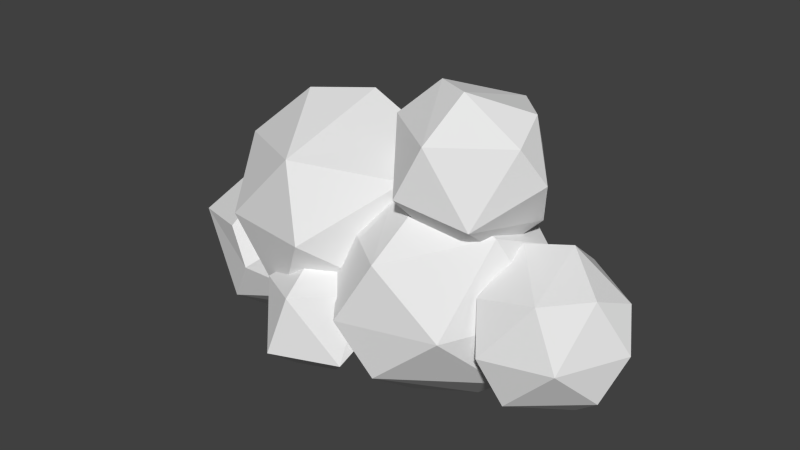 # Source: Cloud_3.blend  (saved by Blender 2.76.0; exported with 4.5.12 LTS)
import bpy
from mathutils import Matrix  # noqa: F401  (used for matrix-valued properties, if any)

bpy.ops.wm.read_factory_settings(use_empty=True)
scene = bpy.context.scene
scene.name = 'Scene'

# ---- collections
col_collection_1 = bpy.data.collections.new('Collection 1'); scene.collection.children.link(col_collection_1)

# ---- world
world_world = bpy.data.worlds.new('World'); scene.world = world_world
world_world.color = (0.05088, 0.05088, 0.05088)
world_world.use_sun_shadow = False
world_world.sun_shadow_jitter_overblur = 0.0
world_world.cycles.sampling_method = 'MANUAL'
world_world.cycles.sample_map_resolution = 256

# ---- meshes
me_icosphere_042 = bpy.data.meshes.new('Icosphere.042')
me_icosphere_042.from_pydata([(-3.088, 1.654, -1.158), (-2.294, 2.588, -1.196), (-1.986, 0.5027, 0.3844), (-2.221, 1.487, 1.077), (-1.761, 1.487, -1.66), (-2.242, 0.3404, -0.698), (-0.8427, 0.9819, -0.7518), (-0.6439, 1.654, -0.2224), (-3.327, 1.492, 0.05902), (-1.237, 2.683, -0.7573), (-2.558, 2.875, 0.05902), (-0.8937, 1.654, 0.5748), (-1.687, 2.588, 0.6127), (-1.594, -2.137, 0.3844), (-1.254, -0.7481, 0.1743), (-0.7301, -1.61, 1.077), (-0.7514, -3.09, -0.698), (0.648, -2.449, -0.7518), (-0.2703, -1.61, -1.66), (-0.9375, -2.094, -1.527), (-1.827, -1.944, -0.698), (-1.173, -0.8423, -0.9674), (0.8468, -1.777, -0.2224), (0.2535, -0.7481, -0.7573), (-0.3108, -0.4909, 0.01495), (-0.4168, -2.811, 0.5833), (0.597, -1.777, 0.5748), (2.888, -1.327, 2.525), (1.793, 1.37, 1.99), (3.332, 0.4884, 2.25), (1.908, -1.487, 4.017), (0.473, -0.4534, 4.017), (0.9172, 1.362, 3.743), (3.336, -0.4418, 4.017), (2.052, -0.4418, 4.811), (1.753, -0.4418, 1.457), (2.609, 0.01749, 1.519), (0.4692, -0.4418, 2.25), (0.7133, 0.4328, 1.9), (3.663, 0.01749, 3.224), (1.361, -1.649, 2.855), (0.1417, 0.01749, 3.043), (2.446, 1.692, 3.224), (3.091, 0.4328, 4.367), (1.196, 0.01749, 4.749), (2.299, 1.239, 4.316), (2.486, 0.4767, -0.594), (4.068, 0.4767, 1.966), (3.81, -1.335, -0.854), (5.348, -0.4534, -0.594), (4.625, 0.01749, -1.326), (2.73, -0.3978, -0.9441), (3.77, 0.4767, -1.387), (5.68, 0.01749, 0.3799), (4.91, -1.347, 0.2895), (3.375, -1.657, 0.1991), (3.377, 1.684, 0.01101), (2.158, 0.01749, 0.1991), (4.904, 1.362, -0.3194), (3.029, -1.196, 1.173), (2.489, 0.4884, 1.173), (3.925, 1.522, 1.173), (5.352, 0.4767, 1.173), (4.316, -1.204, 1.471), (5.108, -0.3978, 1.523), (3.212, 0.01749, 1.905), (-3.801, 1.239, -1.359), (-3.398, -1.487, 0.706), (-4.294, 1.231, 0.7059), (-1.971, -0.4418, 0.7059), (-3.255, -0.4418, 1.499), (-3.553, -0.4418, -1.854), (-3.41, -1.487, -1.061), (-1.975, -0.4534, -1.061), (-2.698, 0.01749, -1.793), (-4.837, -0.4418, -1.061), (-4.593, 0.4328, -1.411), (-1.644, 0.01749, -0.08711), (-2.86, -1.657, -0.08711), (-4.905, -0.8611, 0.4242), (-5.165, 0.01749, -0.2679), (-2.419, 1.362, -0.7864), (-3.948, 1.692, -0.2679), (-2.215, 0.4328, 1.056), (-4.111, 0.01749, 1.438), (-3.008, 1.239, 1.004), (-3.364, 0.6848, 0.1309), (-3.359, -0.6667, 2.698), (-2.574, 1.781, 2.698), (0.8008, -0.6498, 2.698), (-1.065, 0.6848, 3.851), (-1.44, -1.947, -0.247), (0.7953, -0.6667, 0.1309), (-0.255, 0.01749, -0.9324), (-3.009, -0.5859, -0.3779), (-1.498, 0.6848, -1.022), (1.277, 0.01749, 1.546), (-0.4911, -2.416, 1.546), (-2.722, -1.965, 1.414), (-2.426, 2.204, 0.8325), (-3.84, 0.01749, 1.283), (0.1499, 1.971, 0.5298), (-0.9219, 2.459, 1.996), (-1.123, -1.947, 3.076), (0.4461, 0.6209, 3.207), (-2.308, 0.01749, 3.761), (-0.8168, 0.6848, -0.9092), (0.6891, 1.792, -1.343), (1.274, -2.169, 1.658), (-0.8113, -0.6667, 1.658), (-0.1659, 1.971, 1.259), (1.482, -0.6498, 2.811), (1.049, -0.6498, -2.062), (1.257, -2.169, -0.9092), (3.343, -0.6667, -0.9092), (2.292, 0.01749, -1.972), (-0.4621, -0.5859, -1.418), (2.558, 1.781, -0.9092), (3.824, 0.01749, 0.5057), (2.706, -1.965, 0.3744), (0.4751, -2.416, 0.2431), (-1.293, 0.01749, 0.2431), (2.056, 2.45, 0.5057), (3.348, 0.6848, 1.658), (2.993, -0.5859, 2.167), (0.239, 0.01749, 2.721), (1.842, 1.792, 2.092)], [], [(4, 0, 1), (1, 0, 10), (2, 11, 3), (8, 2, 3), (10, 8, 3), (11, 12, 3), (12, 10, 3), (7, 9, 11), (9, 12, 11), (5, 2, 8), (6, 11, 2), (6, 7, 11), (9, 10, 12), (9, 1, 10), (10, 0, 8), (8, 0, 5), (5, 6, 2), (6, 9, 7), (4, 1, 9), (4, 5, 0), (6, 4, 9), (4, 6, 5), (21, 14, 24), (13, 25, 15), (14, 13, 15), (24, 14, 15), (26, 24, 15), (25, 26, 15), (22, 23, 26), (23, 24, 26), (20, 13, 14), (16, 25, 13), (17, 26, 25), (17, 22, 26), (23, 21, 24), (14, 21, 20), (20, 16, 13), (16, 17, 25), (17, 23, 22), (18, 21, 23), (18, 19, 21), (19, 20, 21), (19, 16, 20), (17, 18, 23), (19, 18, 16), (18, 17, 16), (27, 36, 29), (35, 38, 28), (35, 28, 36), (27, 29, 39), (28, 38, 32), (29, 28, 42), (28, 32, 42), (29, 42, 39), (30, 33, 34), (31, 30, 44), (32, 31, 44), (43, 45, 34), (45, 44, 34), (45, 32, 44), (44, 30, 34), (34, 33, 43), (39, 43, 33), (39, 42, 43), (42, 45, 43), (42, 32, 45), (41, 31, 32), (40, 30, 31), (27, 33, 30), (27, 39, 33), (32, 38, 41), (38, 37, 41), (41, 40, 31), (41, 37, 40), (40, 27, 30), (36, 28, 29), (38, 35, 37), (35, 40, 37), (35, 27, 40), (35, 36, 27), (52, 50, 48), (52, 48, 51), (46, 51, 57), (49, 53, 54), (64, 62, 47), (62, 61, 47), (47, 61, 65), (61, 60, 65), (60, 59, 65), (65, 63, 47), (65, 59, 63), (63, 64, 47), (53, 58, 62), (58, 61, 62), (56, 60, 61), (57, 59, 60), (55, 63, 59), (54, 64, 63), (54, 53, 64), (53, 62, 64), (58, 56, 61), (56, 57, 60), (56, 46, 57), (57, 55, 59), (57, 51, 55), (51, 48, 55), (55, 54, 63), (55, 48, 54), (48, 49, 54), (49, 58, 53), (50, 52, 58), (52, 56, 58), (52, 46, 56), (52, 51, 46), (49, 50, 58), (50, 49, 48), (71, 76, 66), (71, 66, 74), (66, 76, 82), (73, 77, 78), (72, 78, 79), (67, 69, 70), (79, 67, 84), (68, 79, 84), (83, 85, 70), (85, 84, 70), (85, 68, 84), (84, 67, 70), (70, 69, 83), (77, 83, 69), (77, 81, 83), (81, 85, 83), (82, 68, 85), (80, 79, 68), (79, 78, 67), (78, 69, 67), (78, 77, 69), (81, 82, 85), (81, 66, 82), (82, 80, 68), (82, 76, 80), (76, 75, 80), (80, 75, 79), (75, 72, 79), (72, 73, 78), (73, 81, 77), (74, 66, 81), (76, 71, 75), (71, 72, 75), (73, 74, 81), (71, 74, 72), (74, 73, 72), (95, 93, 91), (95, 91, 94), (86, 94, 100), (92, 96, 97), (91, 97, 98), (87, 103, 105), (88, 87, 105), (102, 88, 90), (104, 102, 90), (90, 88, 105), (105, 103, 90), (103, 104, 90), (103, 89, 104), (96, 104, 89), (96, 101, 104), (101, 102, 104), (102, 99, 88), (100, 87, 88), (98, 103, 87), (98, 97, 103), (97, 89, 103), (97, 96, 89), (101, 99, 102), (99, 100, 88), (99, 86, 100), (100, 98, 87), (100, 94, 98), (94, 91, 98), (91, 92, 97), (92, 101, 96), (93, 95, 101), (95, 99, 101), (95, 86, 99), (95, 94, 86), (92, 93, 101), (93, 92, 91), (112, 116, 107), (112, 107, 115), (106, 116, 121), (107, 106, 110), (114, 118, 119), (107, 110, 122), (117, 122, 118), (108, 124, 111), (109, 108, 125), (110, 109, 125), (124, 126, 111), (124, 123, 126), (126, 125, 111), (126, 110, 125), (125, 108, 111), (118, 122, 123), (122, 126, 123), (122, 110, 126), (121, 109, 110), (120, 108, 109), (119, 124, 108), (119, 118, 124), (118, 123, 124), (117, 107, 122), (110, 106, 121), (121, 120, 109), (121, 116, 120), (116, 113, 120), (120, 119, 108), (120, 113, 119), (113, 114, 119), (114, 117, 118), (115, 107, 117), (107, 116, 106), (112, 113, 116), (114, 115, 117), (112, 115, 113), (115, 114, 113)])
me_icosphere_042.polygons.foreach_set('use_smooth', [True] * 226)
_k = set([(0, 1), (0, 4), (0, 5), (0, 8), (0, 10), (1, 4), (1, 9), (1, 10), (2, 3), (2, 5), (2, 6), (2, 8), (2, 11), (3, 8), (3, 10), (3, 11), (3, 12), (4, 5), (4, 6), (4, 9), (5, 6), (5, 8), (6, 7), (6, 9), (6, 11), (7, 9), (7, 11), (8, 10), (9, 10), (9, 11), (9, 12), (10, 12), (11, 12), (13, 14), (13, 15), (13, 16), (13, 20), (13, 25), (14, 15), (14, 20), (14, 21), (14, 24), (15, 24), (15, 25), (15, 26), (16, 17), (16, 18), (16, 19), (16, 20), (16, 25), (17, 18), (17, 22), (17, 23), (17, 25), (17, 26), (18, 19), (18, 21), (18, 23), (19, 20), (19, 21), (20, 21), (21, 23), (21, 24), (22, 23), (22, 26), (23, 24), (23, 26), (24, 26), (25, 26), (27, 29), (27, 30), (27, 33), (27, 35), (27, 36), (27, 39), (27, 40), (28, 29), (28, 32), (28, 35), (28, 36), (28, 38), (28, 42), (29, 36), (29, 39), (29, 42), (30, 31), (30, 33), (30, 34), (30, 40), (30, 44), (31, 32), (31, 40), (31, 41), (31, 44), (32, 38), (32, 41), (32, 42), (32, 44), (32, 45), (33, 34), (33, 39), (33, 43), (34, 43), (34, 44), (34, 45), (35, 36), (35, 37), (35, 38), (35, 40), (37, 38), (37, 40), (37, 41), (38, 41), (39, 42), (39, 43), (40, 41), (42, 43), (42, 45), (43, 45), (44, 45), (46, 51), (46, 52), (46, 56), (46, 57), (47, 61), (47, 62), (47, 63), (47, 64), (47, 65), (48, 49), (48, 50), (48, 51), (48, 52), (48, 54), (48, 55), (49, 50), (49, 53), (49, 54), (49, 58), (50, 52), (50, 58), (51, 52), (51, 55), (51, 57), (52, 56), (52, 58), (53, 54), (53, 58), (53, 62), (53, 64), (54, 55), (54, 63), (54, 64), (55, 57), (55, 59), (55, 63), (56, 57), (56, 58), (56, 60), (56, 61), (57, 59), (57, 60), (58, 61), (58, 62), (59, 60), (59, 63), (59, 65), (60, 61), (60, 65), (61, 62), (61, 65), (62, 64), (63, 64), (63, 65), (66, 71), (66, 74), (66, 76), (66, 81), (66, 82), (67, 69), (67, 70), (67, 78), (67, 79), (67, 84), (68, 79), (68, 80), (68, 82), (68, 84), (68, 85), (69, 70), (69, 77), (69, 78), (69, 83), (70, 83), (70, 84), (70, 85), (71, 72), (71, 74), (71, 75), (71, 76), (72, 73), (72, 74), (72, 75), (72, 78), (72, 79), (73, 74), (73, 77), (73, 78), (73, 81), (74, 81), (75, 76), (75, 79), (75, 80), (76, 80), (76, 82), (77, 78), (77, 81), (77, 83), (78, 79), (79, 80), (79, 84), (80, 82), (81, 82), (81, 83), (81, 85), (82, 85), (83, 85), (84, 85), (86, 94), (86, 95), (86, 99), (86, 100), (87, 88), (87, 98), (87, 100), (87, 103), (87, 105), (88, 90), (88, 99), (88, 100), (88, 102), (88, 105), (89, 96), (89, 97), (89, 103), (89, 104), (90, 102), (90, 103), (90, 104), (90, 105), (91, 92), (91, 93), (91, 94), (91, 95), (91, 97), (91, 98), (92, 93), (92, 96), (92, 97), (92, 101), (93, 95), (93, 101), (94, 95), (94, 98), (94, 100), (95, 99), (95, 101), (96, 97), (96, 101), (96, 104), (97, 98), (97, 103), (98, 100), (98, 103), (99, 100), (99, 101), (99, 102), (101, 102), (101, 104), (102, 104), (103, 104), (103, 105), (106, 107), (106, 110), (106, 116), (106, 121), (107, 110), (107, 112), (107, 115), (107, 116), (107, 117), (107, 122), (108, 109), (108, 111), (108, 119), (108, 120), (108, 124), (108, 125), (109, 110), (109, 120), (109, 121), (109, 125), (110, 121), (110, 122), (110, 125), (110, 126), (111, 124), (111, 125), (111, 126), (112, 113), (112, 115), (112, 116), (113, 114), (113, 115), (113, 116), (113, 119), (113, 120), (114, 115), (114, 117), (114, 118), (114, 119), (115, 117), (116, 120), (116, 121), (117, 118), (117, 122), (118, 119), (118, 122), (118, 123), (118, 124), (119, 120), (119, 124), (120, 121), (122, 123), (122, 126), (123, 124), (123, 126), (124, 126), (125, 126)])
me_icosphere_042.attributes.new('sharp_edge', 'BOOLEAN', 'EDGE').data.foreach_set('value', [ (min(e.vertices), max(e.vertices)) in _k for e in me_icosphere_042.edges])
me_icosphere_042.use_remesh_preserve_volume = False
me_icosphere_042.use_remesh_preserve_attributes = False
me_icosphere_042.use_mirror_vertex_groups = False
me_icosphere_042.update()
me_icosphere_042.normals_split_custom_set([tuple(v) for v in zip(*[iter([-0.3185, 0.2333, -0.9188, -0.3185, 0.2333, -0.9188, -0.3185, 0.2333, -0.9188, -0.7343, 0.6118, -0.294, -0.7343, 0.6118, -0.294, -0.7343, 0.6118, -0.294, 0.3631, -0.4769, 0.8005, 0.3631, -0.4769, 0.8005, 0.3631, -0.4769, 0.8005, -0.5617, -0.5615, 0.6076, -0.5617, -0.5615, 0.6076, -0.5617, -0.5615, 0.6076, -0.633, 0.3521, 0.6895, -0.633, 0.3521, 0.6895, -0.633, 0.3521, 0.6895, 0.3185, 0.2333, 0.9188, 0.3185, 0.2333, 0.9188, 0.3185, 0.2333, 0.9188, -0.3411, 0.5008, 0.7955, -0.3411, 0.5008, 0.7955, -0.3411, 0.5008, 0.7955, 0.7795, 0.5768, 0.2443, 0.7795, 0.5768, 0.2443, 0.7795, 0.5768, 0.2443, 0.7364, 0.614, 0.2842, 0.7364, 0.614, 0.2842, 0.7364, 0.614, 0.2842, -0.6133, -0.7469, 0.257, -0.6133, -0.7469, 0.257, -0.6133, -0.7469, 0.257, 0.6444, -0.6718, 0.3652, 0.6444, -0.6718, 0.3652, 0.6444, -0.6718, 0.3652, 0.8474, -0.4598, 0.2656, 0.8474, -0.4598, 0.2656, 0.8474, -0.4598, 0.2656, 0.2275, 0.9635, 0.141, 0.2275, 0.9635, 0.141, 0.2275, 0.9635, 0.141, 0.005057, 0.9751, -0.2217, 0.005057, 0.9751, -0.2217, 0.005057, 0.9751, -0.2217, -0.869, 0.4833, -0.1064, -0.869, 0.4833, -0.1064, -0.869, 0.4833, -0.1064, -0.7793, -0.5826, -0.2308, -0.7793, -0.5826, -0.2308, -0.7793, -0.5826, -0.2308, 0.4176, -0.9079, 0.03742, 0.4176, -0.9079, 0.03742, 0.4176, -0.9079, 0.03742, 0.817, 0.1877, -0.5452, 0.817, 0.1877, -0.5452, 0.817, 0.1877, -0.5452, 0.2964, 0.4895, -0.8201, 0.2964, 0.4895, -0.8201, 0.2964, 0.4895, -0.8201, -0.3604, -0.5063, -0.7835, -0.3604, -0.5063, -0.7835, -0.3604, -0.5063, -0.7835, 0.7386, 0.1692, -0.6525, 0.7386, 0.1692, -0.6525, 0.7386, 0.1692, -0.6525, 0.2876, -0.6836, -0.6708, 0.2876, -0.6836, -0.6708, 0.2876, -0.6836, -0.6708, -0.2773, 0.9557, -0.09844, -0.2773, 0.9557, -0.09844, -0.2773, 0.9557, -0.09844, -0.3867, -0.435, 0.8131, -0.3867, -0.435, 0.8131, -0.3867, -0.435, 0.8131, -0.6976, 0.2711, 0.6633, -0.6976, 0.2711, 0.6633, -0.6976, 0.2711, 0.6633, -0.07114, 0.7008, 0.7098, -0.07114, 0.7008, 0.7098, -0.07114, 0.7008, 0.7098, 0.3525, 0.5716, 0.741, 0.3525, 0.5716, 0.741, 0.3525, 0.5716, 0.741, 0.3062, -0.2925, 0.9059, 0.3062, -0.2925, 0.9059, 0.3062, -0.2925, 0.9059, 0.7795, 0.5768, 0.2443, 0.7795, 0.5768, 0.2443, 0.7795, 0.5768, 0.2443, 0.7093, 0.6345, 0.307, 0.7093, 0.6345, 0.307, 0.7093, 0.6345, 0.307, -0.9316, 0.2656, 0.2483, -0.9316, 0.2656, 0.2483, -0.9316, 0.2656, 0.2483, -0.5116, -0.802, 0.3083, -0.5116, -0.802, 0.3083, -0.5116, -0.802, 0.3083, 0.6689, -0.6524, 0.3563, 0.6689, -0.6524, 0.3563, 0.6689, -0.6524, 0.3563, 0.8474, -0.4598, 0.2656, 0.8474, -0.4598, 0.2656, 0.8474, -0.4598, 0.2656, -0.01449, 0.9454, -0.3254, -0.01449, 0.9454, -0.3254, -0.01449, 0.9454, -0.3254, -0.8661, 0.4895, -0.1016, -0.8661, 0.4895, -0.1016, -0.8661, 0.4895, -0.1016, -0.7288, -0.6838, 0.03514, -0.7288, -0.6838, 0.03514, -0.7288, -0.6838, 0.03514, 0.4179, -0.9042, 0.08782, 0.4179, -0.9042, 0.08782, 0.4179, -0.9042, 0.08782, 0.817, 0.1877, -0.5452, 0.817, 0.1877, -0.5452, 0.817, 0.1877, -0.5452, 0.05743, 0.7055, -0.7064, 0.05743, 0.7055, -0.7064, 0.05743, 0.7055, -0.7064, -0.398, 0.311, -0.8631, -0.398, 0.311, -0.8631, -0.398, 0.311, -0.8631, -0.6483, 0.2057, -0.733, -0.6483, 0.2057, -0.733, -0.6483, 0.2057, -0.733, -0.6092, -0.5715, -0.5498, -0.6092, -0.5715, -0.5498, -0.6092, -0.5715, -0.5498, 0.769, 0.1764, -0.6144, 0.769, 0.1764, -0.6144, 0.769, 0.1764, -0.6144, 0.2727, -0.585, -0.7638, 0.2727, -0.585, -0.7638, 0.2727, -0.585, -0.7638, 0.2371, -0.5823, -0.7776, 0.2371, -0.5823, -0.7776, 0.2371, -0.5823, -0.7776, 0.7666, -0.2754, -0.5801, 0.7666, -0.2754, -0.5801, 0.7666, -0.2754, -0.5801, -0.1658, 0.282, -0.945, -0.1658, 0.282, -0.945, -0.1658, 0.282, -0.945, -0.08302, 0.2832, -0.9555, -0.08302, 0.2832, -0.9555, -0.08302, 0.2832, -0.9555, 0.8617, -0.2754, -0.4262, 0.8617, -0.2754, -0.4262, 0.8617, -0.2754, -0.4262, -0.6103, 0.7324, -0.3018, -0.6103, 0.7324, -0.3018, -0.6103, 0.7324, -0.3018, 0.4992, 0.7365, -0.4565, 0.4992, 0.7365, -0.4565, 0.4992, 0.7365, -0.4565, -0.2482, 0.9613, -0.1196, -0.2482, 0.9613, -0.1196, -0.2482, 0.9613, -0.1196, 0.809, 0.5878, 0.00903, 0.809, 0.5878, 0.00903, 0.809, 0.5878, 0.00903, 0.4272, -0.5829, 0.6912, 0.4272, -0.5829, 0.6912, 0.4272, -0.5829, 0.6912, -0.3933, -0.5459, 0.7398, -0.3933, -0.5459, 0.7398, -0.3933, -0.5459, 0.7398, -0.7666, 0.2754, 0.5801, -0.7666, 0.2754, 0.5801, -0.7666, 0.2754, 0.5801, 0.1933, 0.251, 0.9485, 0.1933, 0.251, 0.9485, 0.1933, 0.251, 0.9485, 0.0764, 0.2714, 0.9594, 0.0764, 0.2714, 0.9594, 0.0764, 0.2714, 0.9594, -0.2819, 0.5369, 0.7952, -0.2819, 0.5369, 0.7952, -0.2819, 0.5369, 0.7952, -0.3439, -0.5373, 0.7701, -0.3439, -0.5373, 0.7701, -0.3439, -0.5373, 0.7701, 0.5161, -0.1903, 0.8351, 0.5161, -0.1903, 0.8351, 0.5161, -0.1903, 0.8351, 0.9031, 0.08347, 0.4212, 0.9031, 0.08347, 0.4212, 0.9031, 0.08347, 0.4212, 0.7947, 0.5773, 0.1876, 0.7947, 0.5773, 0.1876, 0.7947, 0.5773, 0.1876, 0.6523, 0.6647, 0.3641, 0.6523, 0.6647, 0.3641, 0.6523, 0.6647, 0.3641, -0.07279, 0.9245, 0.3742, -0.07279, 0.9245, 0.3742, -0.07279, 0.9245, 0.3742, -0.8617, 0.2754, 0.4262, -0.8617, 0.2754, 0.4262, -0.8617, 0.2754, 0.4262, -0.5449, -0.7564, 0.362, -0.5449, -0.7564, 0.362, -0.5449, -0.7564, 0.362, 0.566, -0.7724, 0.2881, 0.566, -0.7724, 0.2881, 0.566, -0.7724, 0.2881, 0.8532, -0.5191, 0.05169, 0.8532, -0.5191, 0.05169, 0.8532, -0.5191, 0.05169, -0.8019, 0.5645, -0.1959, -0.8019, 0.5645, -0.1959, -0.8019, 0.5645, -0.1959, -0.9031, 0.08347, -0.4212, -0.9031, 0.08347, -0.4212, -0.9031, 0.08347, -0.4212, -0.8076, -0.5896, -0.01039, -0.8076, -0.5896, -0.01039, -0.8076, -0.5896, -0.01039, -0.8066, -0.5911, 0.009245, -0.8066, -0.5911, 0.009245, -0.8066, -0.5911, 0.009245, 0.2137, -0.9763, 0.03507, 0.2137, -0.9763, 0.03507, 0.2137, -0.9763, 0.03507, 0.4211, 0.5145, -0.747, 0.4211, 0.5145, -0.747, 0.4211, 0.5145, -0.747, -0.5161, -0.1903, -0.8351, -0.5161, -0.1903, -0.8351, -0.5161, -0.1903, -0.8351, -0.4076, -0.6315, -0.6596, -0.4076, -0.6315, -0.6596, -0.4076, -0.6315, -0.6596, 0.01966, -0.7595, -0.6502, 0.01966, -0.7595, -0.6502, 0.01966, -0.7595, -0.6502, 0.3353, -0.5191, -0.7862, 0.3353, -0.5191, -0.7862, 0.3353, -0.5191, -0.7862, -0.08302, -0.2832, -0.9555, -0.08302, -0.2832, -0.9555, -0.08302, -0.2832, -0.9555, -0.1658, -0.282, -0.945, -0.1658, -0.282, -0.945, -0.1658, -0.282, -0.945, -0.9031, -0.08346, -0.4212, -0.9031, -0.08346, -0.4212, -0.9031, -0.08346, -0.4212, 0.8712, -0.4871, -0.06079, 0.8712, -0.4871, -0.06079, 0.8712, -0.4871, -0.06079, 0.5161, 0.1903, 0.8351, 0.5161, 0.1903, 0.8351, 0.5161, 0.1903, 0.8351, 0.4272, 0.5829, 0.6912, 0.4272, 0.5829, 0.6912, 0.4272, 0.5829, 0.6912, -0.3439, 0.5373, 0.7701, -0.3439, 0.5373, 0.7701, -0.3439, 0.5373, 0.7701, -0.3933, 0.5459, 0.7398, -0.3933, 0.5459, 0.7398, -0.3933, 0.5459, 0.7398, -0.7639, -0.2448, 0.5971, -0.7639, -0.2448, 0.5971, -0.7639, -0.2448, 0.5971, 0.0764, -0.2714, 0.9594, 0.0764, -0.2714, 0.9594, 0.0764, -0.2714, 0.9594, -0.2004, -0.4834, 0.8521, -0.2004, -0.4834, 0.8521, -0.2004, -0.4834, 0.8521, 0.1933, -0.251, 0.9485, 0.1933, -0.251, 0.9485, 0.1933, -0.251, 0.9485, 0.8532, 0.5191, 0.05169, 0.8532, 0.5191, 0.05169, 0.8532, 0.5191, 0.05169, 0.566, 0.7724, 0.2881, 0.566, 0.7724, 0.2881, 0.566, 0.7724, 0.2881, -0.5449, 0.7564, 0.362, -0.5449, 0.7564, 0.362, -0.5449, 0.7564, 0.362, -0.8614, -0.276, 0.4264, -0.8614, -0.276, 0.4264, -0.8614, -0.276, 0.4264, -0.09723, -0.9126, 0.3971, -0.09723, -0.9126, 0.3971, -0.09723, -0.9126, 0.3971, 0.6401, -0.6551, 0.4015, 0.6401, -0.6551, 0.4015, 0.6401, -0.6551, 0.4015, 0.8383, -0.4886, 0.2417, 0.8383, -0.4886, 0.2417, 0.8383, -0.4886, 0.2417, 0.9031, -0.08347, 0.4212, 0.9031, -0.08347, 0.4212, 0.9031, -0.08347, 0.4212, 0.2137, 0.9763, 0.03507, 0.2137, 0.9763, 0.03507, 0.2137, 0.9763, 0.03507, -0.8076, 0.5896, -0.01039, -0.8076, 0.5896, -0.01039, -0.8076, 0.5896, -0.01039, -0.8066, 0.5911, 0.009244, -0.8066, 0.5911, 0.009244, -0.8066, 0.5911, 0.009244, -0.809, -0.5878, -0.00903, -0.809, -0.5878, -0.00903, -0.809, -0.5878, -0.00903, -0.7947, -0.5773, -0.1876, -0.7947, -0.5773, -0.1876, -0.7947, -0.5773, -0.1876, -0.5651, -0.6942, -0.4458, -0.5651, -0.6942, -0.4458, -0.5651, -0.6942, -0.4458, 0.1818, -0.9611, 0.208, 0.1818, -0.9611, 0.208, 0.1818, -0.9611, 0.208, 0.2053, -0.9564, -0.2077, 0.2053, -0.9564, -0.2077, 0.2053, -0.9564, -0.2077, 0.4952, -0.7214, -0.4842, 0.4952, -0.7214, -0.4842, 0.4952, -0.7214, -0.4842, 0.8617, 0.2754, -0.4262, 0.8617, 0.2754, -0.4262, 0.8617, 0.2754, -0.4262, 0.3353, 0.5191, -0.7862, 0.3353, 0.5191, -0.7862, 0.3353, 0.5191, -0.7862, 0.01966, 0.7595, -0.6502, 0.01966, 0.7595, -0.6502, 0.01966, 0.7595, -0.6502, -0.4076, 0.6315, -0.6596, -0.4076, 0.6315, -0.6596, -0.4076, 0.6315, -0.6596, -0.5161, 0.1903, -0.8351, -0.5161, 0.1903, -0.8351, -0.5161, 0.1903, -0.8351, 0.7666, 0.2754, -0.5801, 0.7666, 0.2754, -0.5801, 0.7666, 0.2754, -0.5801, 0.4211, -0.5145, -0.747, 0.4211, -0.5145, -0.747, 0.4211, -0.5145, -0.747, -0.1933, 0.251, -0.9485, -0.1933, 0.251, -0.9485, -0.1933, 0.251, -0.9485, -0.0764, 0.2714, -0.9594, -0.0764, 0.2714, -0.9594, -0.0764, 0.2714, -0.9594, -0.6523, 0.6647, -0.3641, -0.6523, 0.6647, -0.3641, -0.6523, 0.6647, -0.3641, 0.809, -0.5878, 0.009028, 0.809, -0.5878, 0.009028, 0.809, -0.5878, 0.009028, -0.3543, -0.9344, 0.03751, -0.3543, -0.9344, 0.03751, -0.3543, -0.9344, 0.03751, 0.4272, -0.5829, 0.6912, 0.4272, -0.5829, 0.6912, 0.4272, -0.5829, 0.6912, -0.3665, -0.5415, 0.7566, -0.3665, -0.5415, 0.7566, -0.3665, -0.5415, 0.7566, -0.8436, 0.1782, 0.5066, -0.8436, 0.1782, 0.5066, -0.8436, 0.1782, 0.5066, 0.1933, 0.251, 0.9485, 0.1933, 0.251, 0.9485, 0.1933, 0.251, 0.9485, 0.0764, 0.2714, 0.9594, 0.0764, 0.2714, 0.9594, 0.0764, 0.2714, 0.9594, -0.2004, 0.4834, 0.8521, -0.2004, 0.4834, 0.8521, -0.2004, 0.4834, 0.8521, -0.3439, -0.5373, 0.7701, -0.3439, -0.5373, 0.7701, -0.3439, -0.5373, 0.7701, 0.5161, -0.1903, 0.8351, 0.5161, -0.1903, 0.8351, 0.5161, -0.1903, 0.8351, 0.9031, 0.08346, 0.4212, 0.9031, 0.08346, 0.4212, 0.9031, 0.08346, 0.4212, 0.8019, 0.5645, 0.1959, 0.8019, 0.5645, 0.1959, 0.8019, 0.5645, 0.1959, 0.6779, 0.6838, 0.2698, 0.6779, 0.6838, 0.2698, 0.6779, 0.6838, 0.2698, -0.09722, 0.9126, 0.3971, -0.09722, 0.9126, 0.3971, -0.09722, 0.9126, 0.3971, -0.8308, 0.1714, 0.5295, -0.8308, 0.1714, 0.5295, -0.8308, 0.1714, 0.5295, -0.3743, -0.9256, -0.05603, -0.3743, -0.9256, -0.05603, -0.3743, -0.9256, -0.05603, 0.5128, -0.6998, 0.4974, 0.5128, -0.6998, 0.4974, 0.5128, -0.6998, 0.4974, 0.809, -0.5878, -0.006331, 0.809, -0.5878, -0.006331, 0.809, -0.5878, -0.006331, 0.2571, 0.9547, 0.1501, 0.2571, 0.9547, 0.1501, 0.2571, 0.9547, 0.1501, 0.07279, 0.9245, -0.3742, 0.07279, 0.9245, -0.3742, 0.07279, 0.9245, -0.3742, -0.809, 0.5878, -0.009032, -0.809, 0.5878, -0.009032, -0.809, 0.5878, -0.009032, -0.7947, 0.5773, -0.1876, -0.7947, 0.5773, -0.1876, -0.7947, 0.5773, -0.1876, -0.9031, 0.08347, -0.4212, -0.9031, 0.08347, -0.4212, -0.9031, 0.08347, -0.4212, -0.9093, -0.3878, -0.1509, -0.9093, -0.3878, -0.1509, -0.9093, -0.3878, -0.1509, -0.5728, -0.7817, -0.2468, -0.5728, -0.7817, -0.2468, -0.5728, -0.7817, -0.2468, 0.5287, -0.7339, -0.4264, 0.5287, -0.7339, -0.4264, 0.5287, -0.7339, -0.4264, 0.8617, 0.2754, -0.4262, 0.8617, 0.2754, -0.4262, 0.8617, 0.2754, -0.4262, 0.2819, 0.5369, -0.7952, 0.2819, 0.5369, -0.7952, 0.2819, 0.5369, -0.7952, -0.5161, -0.1903, -0.8351, -0.5161, -0.1903, -0.8351, -0.5161, -0.1903, -0.8351, -0.4272, -0.5829, -0.6912, -0.4272, -0.5829, -0.6912, -0.4272, -0.5829, -0.6912, 0.7666, 0.2754, -0.5801, 0.7666, 0.2754, -0.5801, 0.7666, 0.2754, -0.5801, 0.3439, -0.5373, -0.7701, 0.3439, -0.5373, -0.7701, 0.3439, -0.5373, -0.7701, 0.3933, -0.5459, -0.7398, 0.3933, -0.5459, -0.7398, 0.3933, -0.5459, -0.7398, -0.08302, -0.2832, -0.9555, -0.08302, -0.2832, -0.9555, -0.08302, -0.2832, -0.9555, -0.1658, -0.282, -0.945, -0.1658, -0.282, -0.945, -0.1658, -0.282, -0.945, -0.9031, -0.08346, -0.4212, -0.9031, -0.08346, -0.4212, -0.9031, -0.08346, -0.4212, 0.809, -0.5878, 0.009028, 0.809, -0.5878, 0.009028, 0.809, -0.5878, 0.009028, -0.1868, -0.9702, -0.1544, -0.1868, -0.9702, -0.1544, -0.1868, -0.9702, -0.1544, -0.4211, -0.5145, 0.747, -0.4211, -0.5145, 0.747, -0.4211, -0.5145, 0.747, -0.7639, 0.2448, 0.5971, -0.7639, 0.2448, 0.5971, -0.7639, 0.2448, 0.5971, -0.002933, 0.7227, 0.6912, -0.002933, 0.7227, 0.6912, -0.002933, 0.7227, 0.6912, 0.3137, 0.6739, 0.6689, 0.3137, 0.6739, 0.6689, 0.3137, 0.6739, 0.6689, -0.3057, 0.4573, 0.8351, -0.3057, 0.4573, 0.8351, -0.3057, 0.4573, 0.8351, 0.08302, -0.2832, 0.9555, 0.08302, -0.2832, 0.9555, 0.08302, -0.2832, 0.9555, 0.3679, -0.2702, 0.8897, 0.3679, -0.2702, 0.8897, 0.3679, -0.2702, 0.8897, 0.3527, -0.2613, 0.8985, 0.3527, -0.2613, 0.8985, 0.3527, -0.2613, 0.8985, 0.9031, 0.08346, 0.4212, 0.9031, 0.08346, 0.4212, 0.9031, 0.08346, 0.4212, 0.8019, 0.5645, 0.1959, 0.8019, 0.5645, 0.1959, 0.8019, 0.5645, 0.1959, 0.6793, 0.6827, 0.2691, 0.6793, 0.6827, 0.2691, 0.6793, 0.6827, 0.2691, -0.3035, 0.9342, 0.1876, -0.3035, 0.9342, 0.1876, -0.3035, 0.9342, 0.1876, -0.8614, 0.276, 0.4264, -0.8614, 0.276, 0.4264, -0.8614, 0.276, 0.4264, -0.4952, -0.7214, 0.4842, -0.4952, -0.7214, 0.4842, -0.4952, -0.7214, 0.4842, -0.2053, -0.9564, 0.2077, -0.2053, -0.9564, 0.2077, -0.2053, -0.9564, 0.2077, 0.5592, -0.6995, 0.445, 0.5592, -0.6995, 0.445, 0.5592, -0.6995, 0.445, 0.809, -0.5878, -0.00633, 0.809, -0.5878, -0.00633, 0.809, -0.5878, -0.00633, 0.05405, 0.9586, -0.2797, 0.05405, 0.9586, -0.2797, 0.05405, 0.9586, -0.2797, -0.8327, 0.5506, 0.05857, -0.8327, 0.5506, 0.05857, -0.8327, 0.5506, 0.05857, -0.8426, 0.5373, -0.03677, -0.8426, 0.5373, -0.03677, -0.8426, 0.5373, -0.03677, -0.8712, -0.4871, 0.06079, -0.8712, -0.4871, 0.06079, -0.8712, -0.4871, 0.06079, -0.8383, -0.4886, -0.2417, -0.8383, -0.4886, -0.2417, -0.8383, -0.4886, -0.2417, -0.5658, -0.6948, -0.444, -0.5658, -0.6948, -0.444, -0.5658, -0.6948, -0.444, 0.4992, -0.7365, -0.4565, 0.4992, -0.7365, -0.4565, 0.4992, -0.7365, -0.4565, 0.8617, 0.2754, -0.4262, 0.8617, 0.2754, -0.4262, 0.8617, 0.2754, -0.4262, 0.3353, 0.5191, -0.7862, 0.3353, 0.5191, -0.7862, 0.3353, 0.5191, -0.7862, -0.004598, 0.7724, -0.6351, -0.004598, 0.7724, -0.6351, -0.004598, 0.7724, -0.6351, -0.4272, 0.5829, -0.6912, -0.4272, 0.5829, -0.6912, -0.4272, 0.5829, -0.6912, -0.5161, 0.1903, -0.8351, -0.5161, 0.1903, -0.8351, -0.5161, 0.1903, -0.8351, 0.7666, 0.2754, -0.5801, 0.7666, 0.2754, -0.5801, 0.7666, 0.2754, -0.5801, 0.4211, -0.5145, -0.747, 0.4211, -0.5145, -0.747, 0.4211, -0.5145, -0.747, -0.3759, 0.2105, -0.9024, -0.3759, 0.2105, -0.9024, -0.3759, 0.2105, -0.9024, -0.0764, 0.2714, -0.9594, -0.0764, 0.2714, -0.9594, -0.0764, 0.2714, -0.9594, -0.9031, -0.08346, -0.4212, -0.9031, -0.08346, -0.4212, -0.9031, -0.08346, -0.4212, -0.6193, 0.7428, -0.2545, -0.6193, 0.7428, -0.2545, -0.6193, 0.7428, -0.2545, 0.8712, -0.4871, -0.06079, 0.8712, -0.4871, -0.06079, 0.8712, -0.4871, -0.06079, -0.2571, 0.9547, -0.1501, -0.2571, 0.9547, -0.1501, -0.2571, 0.9547, -0.1501, 0.809, 0.5878, 0.009029, 0.809, 0.5878, 0.009029, 0.809, 0.5878, 0.009029, 0.3356, -0.5982, 0.7277, 0.3356, -0.5982, 0.7277, 0.3356, -0.5982, 0.7277, -0.3933, -0.5459, 0.7398, -0.3933, -0.5459, 0.7398, -0.3933, -0.5459, 0.7398, -0.7666, 0.2754, 0.5801, -0.7666, 0.2754, 0.5801, -0.7666, 0.2754, 0.5801, 0.3759, 0.2105, 0.9024, 0.3759, 0.2105, 0.9024, 0.3759, 0.2105, 0.9024, 0.4231, 0.2325, 0.8757, 0.4231, 0.2325, 0.8757, 0.4231, 0.2325, 0.8757, 0.0764, 0.2714, 0.9594, 0.0764, 0.2714, 0.9594, 0.0764, 0.2714, 0.9594, -0.2819, 0.5369, 0.7952, -0.2819, 0.5369, 0.7952, -0.2819, 0.5369, 0.7952, -0.3439, -0.5373, 0.7701, -0.3439, -0.5373, 0.7701, -0.3439, -0.5373, 0.7701, 0.809, 0.5878, -0.00633, 0.809, 0.5878, -0.00633, 0.809, 0.5878, -0.00633, 0.617, 0.6938, 0.3714, 0.617, 0.6938, 0.3714, 0.617, 0.6938, 0.3714, -0.07279, 0.9245, 0.3742, -0.07279, 0.9245, 0.3742, -0.07279, 0.9245, 0.3742, -0.8617, 0.2754, 0.4262, -0.8617, 0.2754, 0.4262, -0.8617, 0.2754, 0.4262, -0.5287, -0.7339, 0.4264, -0.5287, -0.7339, 0.4264, -0.5287, -0.7339, 0.4264, 0.5205, -0.715, 0.4668, 0.5205, -0.715, 0.4668, 0.5205, -0.715, 0.4668, 0.8383, -0.4886, 0.2417, 0.8383, -0.4886, 0.2417, 0.8383, -0.4886, 0.2417, 0.9031, -0.08346, 0.4212, 0.9031, -0.08346, 0.4212, 0.9031, -0.08346, 0.4212, 0.09723, 0.9126, -0.3971, 0.09723, 0.9126, -0.3971, 0.09723, 0.9126, -0.3971, -0.8532, 0.5191, -0.05169, -0.8532, 0.5191, -0.05169, -0.8532, 0.5191, -0.05169, -0.809, -0.5878, -0.009029, -0.809, -0.5878, -0.009029, -0.809, -0.5878, -0.009029, -0.7947, -0.5773, -0.1876, -0.7947, -0.5773, -0.1876, -0.7947, -0.5773, -0.1876, -0.5054, -0.7074, -0.4941, -0.5054, -0.7074, -0.4941, -0.5054, -0.7074, -0.4941, 0.1941, -0.9791, 0.06079, 0.1941, -0.9791, 0.06079, 0.1941, -0.9791, 0.06079, 0.2014, -0.9768, -0.07215, 0.2014, -0.9768, -0.07215, 0.2014, -0.9768, -0.07215, 0.5162, -0.7166, -0.4689, 0.5162, -0.7166, -0.4689, 0.5162, -0.7166, -0.4689, 0.8614, 0.276, -0.4264, 0.8614, 0.276, -0.4264, 0.8614, 0.276, -0.4264, 0.2004, 0.4834, -0.8521, 0.2004, 0.4834, -0.8521, 0.2004, 0.4834, -0.8521, -0.4231, 0.2325, -0.8757, -0.4231, 0.2325, -0.8757, -0.4231, 0.2325, -0.8757, -0.3356, -0.5982, -0.7277, -0.3356, -0.5982, -0.7277, -0.3356, -0.5982, -0.7277, 0.7639, 0.2448, -0.5971, 0.7639, 0.2448, -0.5971, 0.7639, 0.2448, -0.5971, 0.3439, -0.5373, -0.7701, 0.3439, -0.5373, -0.7701, 0.3439, -0.5373, -0.7701, 0.3933, -0.5459, -0.7398, 0.3933, -0.5459, -0.7398, 0.3933, -0.5459, -0.7398])] * 3)])

# ---- objects
ob_cloud_3 = bpy.data.objects.new('Cloud_3', me_icosphere_042)

# ---- transforms, parenting, visibility, modifiers, constraints
ob_cloud_3.location = (0.0, 0.0, 0.0)
ob_cloud_3.rotation_euler = (-1.629e-07, 0.0, 0.0)
ob_cloud_3.scale = (0.4081, 0.4081, 0.4081)
ob_cloud_3.color = (0.8, 0.8, 0.8, 1.0)
ob_cloud_3.lineart.crease_threshold = 0.0

# ---- collection membership
col_collection_1.objects.link(ob_cloud_3)

# ---- scene / render settings (as saved in the file)
scene.frame_start = 1; scene.frame_end = 250; scene.frame_set(1)
scene.render.engine = 'BLENDER_EEVEE_NEXT'
scene.render.resolution_percentage = 50
scene.render.dither_intensity = 0.0
scene.cycles.use_denoising = False
scene.cycles.samples = 10
scene.cycles.sampling_pattern = 'TABULATED_SOBOL'
scene.cycles.light_sampling_threshold = 0.0
scene.cycles.use_adaptive_sampling = False
scene.cycles.use_light_tree = False
scene.cycles.blur_glossy = 0.0
scene.cycles.pixel_filter_type = 'GAUSSIAN'
scene.cycles.sample_clamp_indirect = 0.0
scene.view_settings.view_transform = 'Standard'
bpy.context.view_layer.update()

# ---- added for rendering (the .blend has no active camera and no usable light): camera, sun
cam_auto = bpy.data.cameras.new('AutoCamera')
cam_auto.lens = 50.0
cam_auto.sensor_width = 36.0
cam_auto.clip_end = 1000.0
ob_auto_camera = bpy.data.objects.new('AutoCamera', cam_auto)
scene.collection.objects.link(ob_auto_camera)
ob_auto_camera.location = (5.44995, -6.45787, 4.83675)
ob_auto_camera.rotation_euler = (1.09748, -7.21219e-08, 0.694738)
scene.camera = ob_auto_camera
light_auto_sun = bpy.data.lights.new('AutoSun', 'SUN')
light_auto_sun.energy = 3.0
light_auto_sun.angle = 0.0523599
ob_auto_sun = bpy.data.objects.new('AutoSun', light_auto_sun)
scene.collection.objects.link(ob_auto_sun)
ob_auto_sun.rotation_euler = (0.872665, 0.174533, 0.523599)
bpy.context.view_layer.update()
